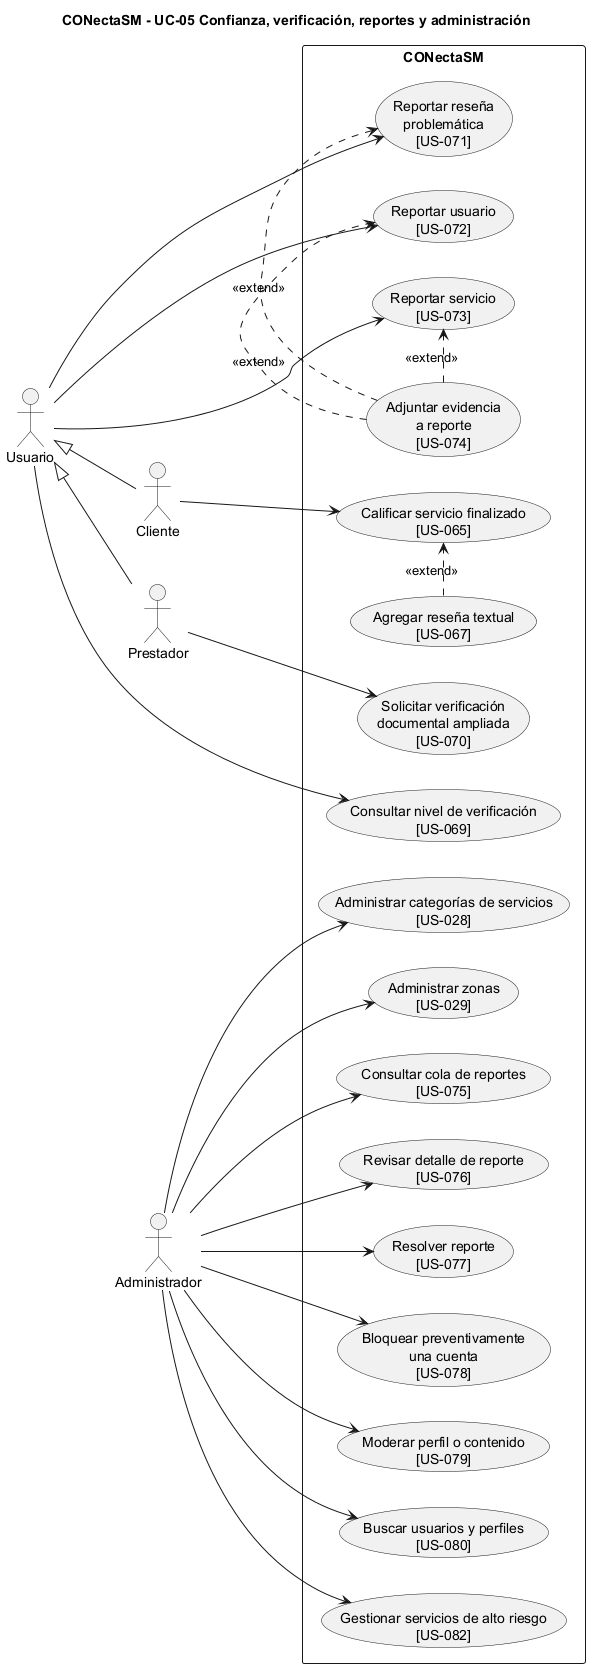

The diagram above was rendered by PlantUML. Its source (embedded in the PNG):
@startuml
title CONectaSM - UC-05 Confianza, verificación, reportes y administración
left to right direction
skinparam packageStyle rectangle
skinparam shadowing false

actor "Cliente" as Cliente
actor "Prestador" as Prestador
actor "Administrador" as Admin
actor "Usuario" as Usuario

Usuario <|-- Cliente
Usuario <|-- Prestador

rectangle "CONectaSM" {


  usecase "Calificar servicio finalizado\n[US-065]" as UC059
  usecase "Agregar reseña textual\n[US-067]" as UC060
  usecase "Consultar nivel de verificación\n[US-069]" as UC062
  usecase "Solicitar verificación\ndocumental ampliada\n[US-070]" as UC063
  usecase "Reportar reseña\nproblemática\n[US-071]" as UC064


  usecase "Reportar usuario\n[US-072]" as UC065
  usecase "Reportar servicio\n[US-073]" as UC066
  usecase "Adjuntar evidencia\na reporte\n[US-074]" as UC067


  usecase "Administrar categorías de servicios\n[US-028]" as UC068
  usecase "Administrar zonas\n[US-029]" as UC069
  usecase "Consultar cola de reportes\n[US-075]" as UC070
  usecase "Revisar detalle de reporte\n[US-076]" as UC071
  usecase "Resolver reporte\n[US-077]" as UC072
  usecase "Bloquear preventivamente\nuna cuenta\n[US-078]" as UC073
  usecase "Moderar perfil o contenido\n[US-079]" as UC074
  usecase "Buscar usuarios y perfiles\n[US-080]" as UC075
  usecase "Gestionar servicios de alto riesgo\n[US-082]" as UC076
}


Cliente --> UC059

Prestador --> UC063

Usuario --> UC062
Usuario --> UC064
Usuario --> UC065
Usuario --> UC066

Admin --> UC068
Admin --> UC069
Admin --> UC070
Admin --> UC071
Admin --> UC072
Admin --> UC073
Admin --> UC074
Admin --> UC075
Admin --> UC076


UC060 .> UC059 : <<extend>>

UC067 .> UC064 : <<extend>>
UC067 .> UC065 : <<extend>>
UC067 .> UC066 : <<extend>>


@enduml